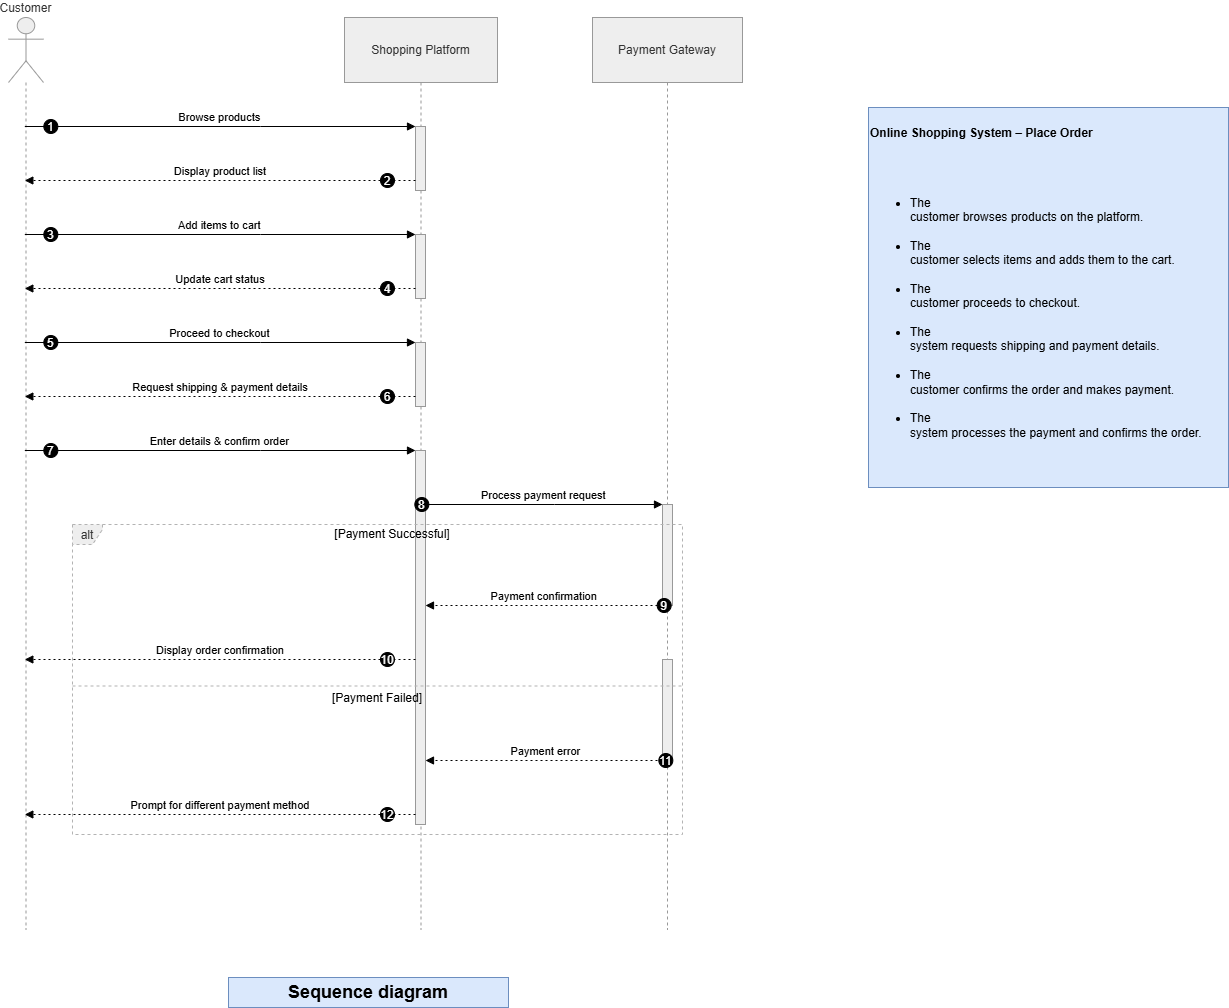

The diagram above was exported from draw.io. Its source (the exported page's mxGraphModel, read from the mxfile embedded in the PNG):
<mxGraphModel dx="1717" dy="1057" grid="1" gridSize="10" guides="1" tooltips="1" connect="1" arrows="1" fold="1" page="1" pageScale="1" pageWidth="850" pageHeight="1100" math="0" shadow="0">
  <root>
    <mxCell id="0" />
    <mxCell id="1" parent="0" />
    <mxCell id="_1KkU99XGMpbwauCANSH-42" parent="1" style="shape=umlLifeline;perimeter=lifelinePerimeter;whiteSpace=wrap;container=1;dropTarget=0;collapsible=0;recursiveResize=0;outlineConnect=0;portConstraint=eastwest;newEdgeStyle={&quot;edgeStyle&quot;:&quot;elbowEdgeStyle&quot;,&quot;elbow&quot;:&quot;vertical&quot;,&quot;curved&quot;:0,&quot;rounded&quot;:0};participant=umlActor;verticalAlign=bottom;labelPosition=center;verticalLabelPosition=top;align=center;size=65;fillColor=light-dark(#eeeeee,#1f2020);strokeColor=light-dark(#999999,#cccccc);fontColor=light-dark(#333333,#cccccc);" value="Customer" vertex="1">
      <mxGeometry height="912" width="35" x="20" y="40" as="geometry" />
    </mxCell>
    <mxCell id="_1KkU99XGMpbwauCANSH-43" parent="1" style="shape=umlLifeline;perimeter=lifelinePerimeter;whiteSpace=wrap;container=1;dropTarget=0;collapsible=0;recursiveResize=0;outlineConnect=0;portConstraint=eastwest;newEdgeStyle={&quot;edgeStyle&quot;:&quot;elbowEdgeStyle&quot;,&quot;elbow&quot;:&quot;vertical&quot;,&quot;curved&quot;:0,&quot;rounded&quot;:0};size=65;fillColor=light-dark(#eeeeee,#1f2020);strokeColor=light-dark(#999999,#cccccc);fontColor=light-dark(#333333,#cccccc);" value="Shopping Platform" vertex="1">
      <mxGeometry height="912" width="153" x="356" y="40" as="geometry" />
    </mxCell>
    <mxCell id="_1KkU99XGMpbwauCANSH-44" parent="_1KkU99XGMpbwauCANSH-43" style="points=[];perimeter=orthogonalPerimeter;outlineConnect=0;targetShapes=umlLifeline;portConstraint=eastwest;newEdgeStyle={&quot;edgeStyle&quot;:&quot;elbowEdgeStyle&quot;,&quot;elbow&quot;:&quot;vertical&quot;,&quot;curved&quot;:0,&quot;rounded&quot;:0};fillColor=light-dark(#eeeeee,#1f2020);strokeColor=light-dark(#999999,#cccccc);fontColor=light-dark(#333333,#cccccc);" value="" vertex="1">
      <mxGeometry height="64" width="10" x="71" y="109" as="geometry" />
    </mxCell>
    <mxCell id="_1KkU99XGMpbwauCANSH-45" parent="_1KkU99XGMpbwauCANSH-43" style="points=[];perimeter=orthogonalPerimeter;outlineConnect=0;targetShapes=umlLifeline;portConstraint=eastwest;newEdgeStyle={&quot;edgeStyle&quot;:&quot;elbowEdgeStyle&quot;,&quot;elbow&quot;:&quot;vertical&quot;,&quot;curved&quot;:0,&quot;rounded&quot;:0};fillColor=light-dark(#eeeeee,#1f2020);strokeColor=light-dark(#999999,#cccccc);fontColor=light-dark(#333333,#cccccc);" value="" vertex="1">
      <mxGeometry height="64" width="10" x="71" y="217" as="geometry" />
    </mxCell>
    <mxCell id="_1KkU99XGMpbwauCANSH-46" parent="_1KkU99XGMpbwauCANSH-43" style="points=[];perimeter=orthogonalPerimeter;outlineConnect=0;targetShapes=umlLifeline;portConstraint=eastwest;newEdgeStyle={&quot;edgeStyle&quot;:&quot;elbowEdgeStyle&quot;,&quot;elbow&quot;:&quot;vertical&quot;,&quot;curved&quot;:0,&quot;rounded&quot;:0};fillColor=light-dark(#eeeeee,#1f2020);strokeColor=light-dark(#999999,#cccccc);fontColor=light-dark(#333333,#cccccc);" value="" vertex="1">
      <mxGeometry height="64" width="10" x="71" y="325" as="geometry" />
    </mxCell>
    <mxCell id="_1KkU99XGMpbwauCANSH-47" parent="_1KkU99XGMpbwauCANSH-43" style="points=[];perimeter=orthogonalPerimeter;outlineConnect=0;targetShapes=umlLifeline;portConstraint=eastwest;newEdgeStyle={&quot;edgeStyle&quot;:&quot;elbowEdgeStyle&quot;,&quot;elbow&quot;:&quot;vertical&quot;,&quot;curved&quot;:0,&quot;rounded&quot;:0};fillColor=light-dark(#eeeeee,#1f2020);strokeColor=light-dark(#999999,#cccccc);fontColor=light-dark(#333333,#cccccc);" value="" vertex="1">
      <mxGeometry height="374" width="10" x="71" y="433" as="geometry" />
    </mxCell>
    <mxCell id="_1KkU99XGMpbwauCANSH-48" parent="1" style="shape=umlLifeline;perimeter=lifelinePerimeter;whiteSpace=wrap;container=1;dropTarget=0;collapsible=0;recursiveResize=0;outlineConnect=0;portConstraint=eastwest;newEdgeStyle={&quot;edgeStyle&quot;:&quot;elbowEdgeStyle&quot;,&quot;elbow&quot;:&quot;vertical&quot;,&quot;curved&quot;:0,&quot;rounded&quot;:0};size=65;fillColor=light-dark(#eeeeee,#1f2020);strokeColor=light-dark(#999999,#cccccc);fontColor=light-dark(#333333,#cccccc);" value="Payment Gateway" vertex="1">
      <mxGeometry height="912" width="150" x="604" y="40" as="geometry" />
    </mxCell>
    <mxCell id="_1KkU99XGMpbwauCANSH-49" parent="_1KkU99XGMpbwauCANSH-48" style="points=[];perimeter=orthogonalPerimeter;outlineConnect=0;targetShapes=umlLifeline;portConstraint=eastwest;newEdgeStyle={&quot;edgeStyle&quot;:&quot;elbowEdgeStyle&quot;,&quot;elbow&quot;:&quot;vertical&quot;,&quot;curved&quot;:0,&quot;rounded&quot;:0};fillColor=light-dark(#eeeeee,#1f2020);strokeColor=light-dark(#999999,#cccccc);fontColor=light-dark(#333333,#cccccc);" value="" vertex="1">
      <mxGeometry height="101" width="10" x="70" y="487" as="geometry" />
    </mxCell>
    <mxCell id="_1KkU99XGMpbwauCANSH-50" parent="_1KkU99XGMpbwauCANSH-48" style="points=[];perimeter=orthogonalPerimeter;outlineConnect=0;targetShapes=umlLifeline;portConstraint=eastwest;newEdgeStyle={&quot;edgeStyle&quot;:&quot;elbowEdgeStyle&quot;,&quot;elbow&quot;:&quot;vertical&quot;,&quot;curved&quot;:0,&quot;rounded&quot;:0};fillColor=light-dark(#eeeeee,#1f2020);strokeColor=light-dark(#999999,#cccccc);fontColor=light-dark(#333333,#cccccc);" value="" vertex="1">
      <mxGeometry height="101" width="10" x="70" y="642" as="geometry" />
    </mxCell>
    <mxCell id="_1KkU99XGMpbwauCANSH-51" parent="1" style="shape=umlFrame;dashed=1;pointerEvents=0;dropTarget=0;strokeColor=#B3B3B3;height=20;width=30;fillColor=light-dark(#eeeeee,#1f2020);fontColor=light-dark(#333333,#cccccc);" value="alt" vertex="1">
      <mxGeometry height="310" width="610" x="84" y="547" as="geometry" />
    </mxCell>
    <mxCell id="_1KkU99XGMpbwauCANSH-52" parent="_1KkU99XGMpbwauCANSH-51" style="text;strokeColor=none;fillColor=none;align=center;verticalAlign=middle;whiteSpace=wrap;" value="[Payment Successful]" vertex="1">
      <mxGeometry height="20" width="580" x="30" as="geometry" />
    </mxCell>
    <mxCell id="_1KkU99XGMpbwauCANSH-53" parent="_1KkU99XGMpbwauCANSH-51" style="shape=line;dashed=1;whiteSpace=wrap;verticalAlign=top;labelPosition=center;verticalLabelPosition=middle;align=center;strokeColor=#B3B3B3;" value="[Payment Failed]" vertex="1">
      <mxGeometry height="3" width="610" y="160" as="geometry" />
    </mxCell>
    <mxCell id="_1KkU99XGMpbwauCANSH-54" edge="1" parent="1" source="_1KkU99XGMpbwauCANSH-42" style="verticalAlign=bottom;edgeStyle=elbowEdgeStyle;elbow=vertical;curved=0;rounded=0;endArrow=block;" target="_1KkU99XGMpbwauCANSH-44" value="Browse products">
      <mxGeometry relative="1" as="geometry">
        <Array as="points">
          <mxPoint x="272" y="149" />
        </Array>
      </mxGeometry>
    </mxCell>
    <mxCell id="_1KkU99XGMpbwauCANSH-55" parent="_1KkU99XGMpbwauCANSH-54" style="ellipse;aspect=fixed;fillColor=#000000;align=center;fontColor=#FFFFFF;" value="1" vertex="1">
      <mxGeometry height="14" relative="1" width="14" as="geometry">
        <mxPoint x="-176" y="-7" as="offset" />
      </mxGeometry>
    </mxCell>
    <mxCell id="_1KkU99XGMpbwauCANSH-56" edge="1" parent="1" source="_1KkU99XGMpbwauCANSH-44" style="verticalAlign=bottom;edgeStyle=elbowEdgeStyle;elbow=vertical;curved=0;rounded=0;dashed=1;dashPattern=2 3;endArrow=block;" target="_1KkU99XGMpbwauCANSH-42" value="Display product list">
      <mxGeometry relative="1" as="geometry">
        <Array as="points">
          <mxPoint x="273" y="203" />
        </Array>
      </mxGeometry>
    </mxCell>
    <mxCell id="_1KkU99XGMpbwauCANSH-57" parent="_1KkU99XGMpbwauCANSH-56" style="ellipse;aspect=fixed;fillColor=#000000;align=center;fontColor=#FFFFFF;" value="2" vertex="1">
      <mxGeometry height="14" relative="1" width="14" as="geometry">
        <mxPoint x="160" y="-7" as="offset" />
      </mxGeometry>
    </mxCell>
    <mxCell id="_1KkU99XGMpbwauCANSH-58" edge="1" parent="1" source="_1KkU99XGMpbwauCANSH-42" style="verticalAlign=bottom;edgeStyle=elbowEdgeStyle;elbow=vertical;curved=0;rounded=0;endArrow=block;" target="_1KkU99XGMpbwauCANSH-45" value="Add items to cart">
      <mxGeometry relative="1" as="geometry">
        <Array as="points">
          <mxPoint x="272" y="257" />
        </Array>
      </mxGeometry>
    </mxCell>
    <mxCell id="_1KkU99XGMpbwauCANSH-59" parent="_1KkU99XGMpbwauCANSH-58" style="ellipse;aspect=fixed;fillColor=#000000;align=center;fontColor=#FFFFFF;" value="3" vertex="1">
      <mxGeometry height="14" relative="1" width="14" as="geometry">
        <mxPoint x="-176" y="-7" as="offset" />
      </mxGeometry>
    </mxCell>
    <mxCell id="_1KkU99XGMpbwauCANSH-60" edge="1" parent="1" source="_1KkU99XGMpbwauCANSH-45" style="verticalAlign=bottom;edgeStyle=elbowEdgeStyle;elbow=vertical;curved=0;rounded=0;dashed=1;dashPattern=2 3;endArrow=block;" target="_1KkU99XGMpbwauCANSH-42" value="Update cart status">
      <mxGeometry relative="1" as="geometry">
        <Array as="points">
          <mxPoint x="273" y="311" />
        </Array>
      </mxGeometry>
    </mxCell>
    <mxCell id="_1KkU99XGMpbwauCANSH-61" parent="_1KkU99XGMpbwauCANSH-60" style="ellipse;aspect=fixed;fillColor=#000000;align=center;fontColor=#FFFFFF;" value="4" vertex="1">
      <mxGeometry height="14" relative="1" width="14" as="geometry">
        <mxPoint x="160" y="-7" as="offset" />
      </mxGeometry>
    </mxCell>
    <mxCell id="_1KkU99XGMpbwauCANSH-62" edge="1" parent="1" source="_1KkU99XGMpbwauCANSH-42" style="verticalAlign=bottom;edgeStyle=elbowEdgeStyle;elbow=vertical;curved=0;rounded=0;endArrow=block;" target="_1KkU99XGMpbwauCANSH-46" value="Proceed to checkout">
      <mxGeometry relative="1" as="geometry">
        <Array as="points">
          <mxPoint x="272" y="365" />
        </Array>
      </mxGeometry>
    </mxCell>
    <mxCell id="_1KkU99XGMpbwauCANSH-63" parent="_1KkU99XGMpbwauCANSH-62" style="ellipse;aspect=fixed;fillColor=#000000;align=center;fontColor=#FFFFFF;" value="5" vertex="1">
      <mxGeometry height="14" relative="1" width="14" as="geometry">
        <mxPoint x="-176" y="-7" as="offset" />
      </mxGeometry>
    </mxCell>
    <mxCell id="_1KkU99XGMpbwauCANSH-64" edge="1" parent="1" source="_1KkU99XGMpbwauCANSH-46" style="verticalAlign=bottom;edgeStyle=elbowEdgeStyle;elbow=vertical;curved=0;rounded=0;dashed=1;dashPattern=2 3;endArrow=block;" target="_1KkU99XGMpbwauCANSH-42" value="Request shipping &amp; payment details">
      <mxGeometry relative="1" as="geometry">
        <Array as="points">
          <mxPoint x="273" y="419" />
        </Array>
      </mxGeometry>
    </mxCell>
    <mxCell id="_1KkU99XGMpbwauCANSH-65" parent="_1KkU99XGMpbwauCANSH-64" style="ellipse;aspect=fixed;fillColor=#000000;align=center;fontColor=#FFFFFF;" value="6" vertex="1">
      <mxGeometry height="14" relative="1" width="14" as="geometry">
        <mxPoint x="160" y="-7" as="offset" />
      </mxGeometry>
    </mxCell>
    <mxCell id="_1KkU99XGMpbwauCANSH-66" edge="1" parent="1" source="_1KkU99XGMpbwauCANSH-42" style="verticalAlign=bottom;edgeStyle=elbowEdgeStyle;elbow=vertical;curved=0;rounded=0;endArrow=block;" target="_1KkU99XGMpbwauCANSH-47" value="Enter details &amp; confirm order">
      <mxGeometry relative="1" as="geometry">
        <Array as="points">
          <mxPoint x="272" y="473" />
        </Array>
      </mxGeometry>
    </mxCell>
    <mxCell id="_1KkU99XGMpbwauCANSH-67" parent="_1KkU99XGMpbwauCANSH-66" style="ellipse;aspect=fixed;fillColor=#000000;align=center;fontColor=#FFFFFF;" value="7" vertex="1">
      <mxGeometry height="14" relative="1" width="14" as="geometry">
        <mxPoint x="-176" y="-7" as="offset" />
      </mxGeometry>
    </mxCell>
    <mxCell id="_1KkU99XGMpbwauCANSH-68" edge="1" parent="1" source="_1KkU99XGMpbwauCANSH-47" style="verticalAlign=bottom;edgeStyle=elbowEdgeStyle;elbow=vertical;curved=0;rounded=0;endArrow=block;" target="_1KkU99XGMpbwauCANSH-49" value="Process payment request">
      <mxGeometry relative="1" as="geometry">
        <Array as="points">
          <mxPoint x="566" y="527" />
        </Array>
      </mxGeometry>
    </mxCell>
    <mxCell id="_1KkU99XGMpbwauCANSH-69" parent="_1KkU99XGMpbwauCANSH-68" style="ellipse;aspect=fixed;fillColor=#000000;align=center;fontColor=#FFFFFF;" value="8" vertex="1">
      <mxGeometry height="14" relative="1" width="14" as="geometry">
        <mxPoint x="-129" y="-7" as="offset" />
      </mxGeometry>
    </mxCell>
    <mxCell id="_1KkU99XGMpbwauCANSH-70" edge="1" parent="1" source="_1KkU99XGMpbwauCANSH-49" style="verticalAlign=bottom;edgeStyle=elbowEdgeStyle;elbow=vertical;curved=0;rounded=0;dashed=1;dashPattern=2 3;endArrow=block;" target="_1KkU99XGMpbwauCANSH-47" value="Payment confirmation">
      <mxGeometry relative="1" as="geometry">
        <Array as="points">
          <mxPoint x="567" y="628" />
        </Array>
      </mxGeometry>
    </mxCell>
    <mxCell id="_1KkU99XGMpbwauCANSH-71" parent="_1KkU99XGMpbwauCANSH-70" style="ellipse;aspect=fixed;fillColor=#000000;align=center;fontColor=#FFFFFF;" value="9" vertex="1">
      <mxGeometry height="14" relative="1" width="14" as="geometry">
        <mxPoint x="113" y="-7" as="offset" />
      </mxGeometry>
    </mxCell>
    <mxCell id="_1KkU99XGMpbwauCANSH-72" edge="1" parent="1" source="_1KkU99XGMpbwauCANSH-47" style="verticalAlign=bottom;edgeStyle=elbowEdgeStyle;elbow=vertical;curved=0;rounded=0;dashed=1;dashPattern=2 3;endArrow=block;" target="_1KkU99XGMpbwauCANSH-42" value="Display order confirmation">
      <mxGeometry relative="1" as="geometry">
        <Array as="points">
          <mxPoint x="273" y="682" />
        </Array>
      </mxGeometry>
    </mxCell>
    <mxCell id="_1KkU99XGMpbwauCANSH-73" parent="_1KkU99XGMpbwauCANSH-72" style="ellipse;aspect=fixed;fillColor=#000000;align=center;fontColor=#FFFFFF;" value="10" vertex="1">
      <mxGeometry height="14" relative="1" width="14" as="geometry">
        <mxPoint x="160" y="-7" as="offset" />
      </mxGeometry>
    </mxCell>
    <mxCell id="_1KkU99XGMpbwauCANSH-74" edge="1" parent="1" source="_1KkU99XGMpbwauCANSH-50" style="verticalAlign=bottom;edgeStyle=elbowEdgeStyle;elbow=vertical;curved=0;rounded=0;dashed=1;dashPattern=2 3;endArrow=block;" target="_1KkU99XGMpbwauCANSH-47" value="Payment error">
      <mxGeometry relative="1" as="geometry">
        <Array as="points">
          <mxPoint x="567" y="783" />
        </Array>
      </mxGeometry>
    </mxCell>
    <mxCell id="_1KkU99XGMpbwauCANSH-75" parent="_1KkU99XGMpbwauCANSH-74" style="ellipse;aspect=fixed;fillColor=#000000;align=center;fontColor=#FFFFFF;" value="11" vertex="1">
      <mxGeometry height="14" relative="1" width="14" as="geometry">
        <mxPoint x="113" y="-7" as="offset" />
      </mxGeometry>
    </mxCell>
    <mxCell id="_1KkU99XGMpbwauCANSH-76" edge="1" parent="1" source="_1KkU99XGMpbwauCANSH-47" style="verticalAlign=bottom;edgeStyle=elbowEdgeStyle;elbow=vertical;curved=0;rounded=0;dashed=1;dashPattern=2 3;endArrow=block;" target="_1KkU99XGMpbwauCANSH-42" value="Prompt for different payment method">
      <mxGeometry relative="1" as="geometry">
        <Array as="points">
          <mxPoint x="273" y="837" />
        </Array>
      </mxGeometry>
    </mxCell>
    <mxCell id="_1KkU99XGMpbwauCANSH-77" parent="_1KkU99XGMpbwauCANSH-76" style="ellipse;aspect=fixed;fillColor=#000000;align=center;fontColor=#FFFFFF;" value="12" vertex="1">
      <mxGeometry height="14" relative="1" width="14" as="geometry">
        <mxPoint x="160" y="-7" as="offset" />
      </mxGeometry>
    </mxCell>
    <mxCell id="ff1E60Li8nE5xJrGcX3Y-1" parent="1" style="text;whiteSpace=wrap;html=1;fillColor=#dae8fc;strokeColor=#6c8ebf;" value="&lt;p class=&quot;MsoNormal&quot;&gt;&lt;b&gt;Online Shopping System – Place Order&lt;/b&gt;&lt;/p&gt;&#10;&#10;&lt;ul style=&quot;margin-top:0in&quot; type=&quot;disc&quot;&gt;&#10; &lt;li class=&quot;MsoNormal&quot; style=&quot;mso-list:l0 level1 lfo1;tab-stops:list .5in&quot;&gt;The&#10;     customer browses products on the platform.&lt;/li&gt;&#10; &lt;li class=&quot;MsoNormal&quot; style=&quot;mso-list:l0 level1 lfo1;tab-stops:list .5in&quot;&gt;The&#10;     customer selects items and adds them to the cart.&lt;/li&gt;&#10; &lt;li class=&quot;MsoNormal&quot; style=&quot;mso-list:l0 level1 lfo1;tab-stops:list .5in&quot;&gt;The&#10;     customer proceeds to checkout.&lt;/li&gt;&#10; &lt;li class=&quot;MsoNormal&quot; style=&quot;mso-list:l0 level1 lfo1;tab-stops:list .5in&quot;&gt;The&#10;     system requests shipping and payment details.&lt;/li&gt;&#10; &lt;li class=&quot;MsoNormal&quot; style=&quot;mso-list:l0 level1 lfo1;tab-stops:list .5in&quot;&gt;The&#10;     customer confirms the order and makes payment.&lt;/li&gt;&#10; &lt;li class=&quot;MsoNormal&quot; style=&quot;mso-list:l0 level1 lfo1;tab-stops:list .5in&quot;&gt;The&#10;     system processes the payment and confirms the order.&lt;/li&gt;&#10;&lt;/ul&gt;" vertex="1">
      <mxGeometry height="380" width="360" x="880" y="130" as="geometry" />
    </mxCell>
    <mxCell id="ff1E60Li8nE5xJrGcX3Y-7" parent="1" style="text;html=1;whiteSpace=wrap;strokeColor=#6c8ebf;fillColor=#dae8fc;align=center;verticalAlign=middle;rounded=0;" value="&lt;b&gt;&lt;font style=&quot;font-size: 18px;&quot;&gt;Sequence diagram&lt;/font&gt;&lt;/b&gt;" vertex="1">
      <mxGeometry height="30" width="280" x="240" y="1000" as="geometry" />
    </mxCell>
  </root>
</mxGraphModel>